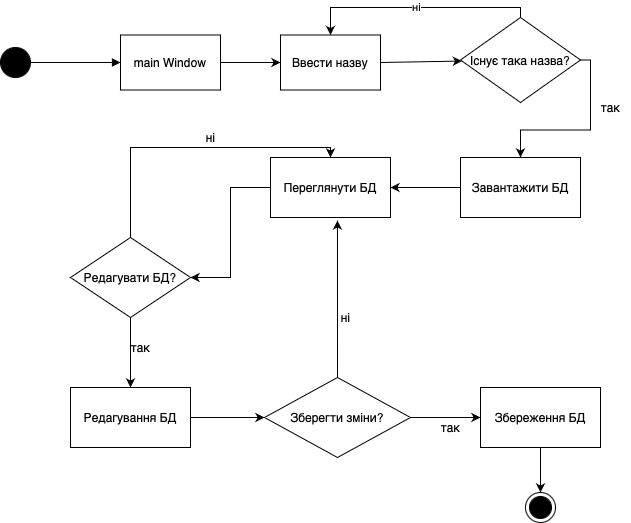

The diagram above was exported from draw.io. Its source (the exported page's mxGraphModel, read from the mxfile embedded in the PNG):
<mxGraphModel dx="976" dy="665" grid="1" gridSize="10" guides="1" tooltips="1" connect="1" arrows="1" fold="1" page="1" pageScale="1" pageWidth="827" pageHeight="1169" math="0" shadow="0">
  <root>
    <mxCell id="0" />
    <mxCell id="1" parent="0" />
    <mxCell id="GFow9ht1WhwQAfbBDsfP-1" value="" style="ellipse;fillColor=strokeColor;" parent="1" vertex="1">
      <mxGeometry x="110" y="300" width="30" height="30" as="geometry" />
    </mxCell>
    <mxCell id="GFow9ht1WhwQAfbBDsfP-2" value="" style="html=1;verticalAlign=bottom;labelBackgroundColor=none;endArrow=block;endFill=1;rounded=0;exitX=1;exitY=0.5;exitDx=0;exitDy=0;" parent="1" source="GFow9ht1WhwQAfbBDsfP-1" target="GFow9ht1WhwQAfbBDsfP-3" edge="1">
      <mxGeometry width="160" relative="1" as="geometry">
        <mxPoint x="330" y="470" as="sourcePoint" />
        <mxPoint x="230" y="315" as="targetPoint" />
      </mxGeometry>
    </mxCell>
    <mxCell id="GFow9ht1WhwQAfbBDsfP-3" value="main Window" style="rounded=0;whiteSpace=wrap;html=1;" parent="1" vertex="1">
      <mxGeometry x="230" y="287.5" width="100" height="55" as="geometry" />
    </mxCell>
    <mxCell id="GFow9ht1WhwQAfbBDsfP-4" value="" style="endArrow=classic;html=1;rounded=0;exitX=1;exitY=0.5;exitDx=0;exitDy=0;" parent="1" source="GFow9ht1WhwQAfbBDsfP-3" target="GFow9ht1WhwQAfbBDsfP-5" edge="1">
      <mxGeometry width="50" height="50" relative="1" as="geometry">
        <mxPoint x="390" y="490" as="sourcePoint" />
        <mxPoint x="380" y="315" as="targetPoint" />
      </mxGeometry>
    </mxCell>
    <mxCell id="GFow9ht1WhwQAfbBDsfP-5" value="Ввести назву" style="rounded=0;whiteSpace=wrap;html=1;" parent="1" vertex="1">
      <mxGeometry x="390" y="287.5" width="100" height="55" as="geometry" />
    </mxCell>
    <mxCell id="GFow9ht1WhwQAfbBDsfP-6" value="" style="endArrow=classic;html=1;rounded=0;exitX=1;exitY=0.5;exitDx=0;exitDy=0;" parent="1" source="GFow9ht1WhwQAfbBDsfP-5" target="GFow9ht1WhwQAfbBDsfP-7" edge="1">
      <mxGeometry width="50" height="50" relative="1" as="geometry">
        <mxPoint x="390" y="490" as="sourcePoint" />
        <mxPoint x="560" y="315" as="targetPoint" />
      </mxGeometry>
    </mxCell>
    <mxCell id="GFow9ht1WhwQAfbBDsfP-7" value="Існує така назва?" style="rhombus;whiteSpace=wrap;html=1;" parent="1" vertex="1">
      <mxGeometry x="570" y="270" width="120" height="85" as="geometry" />
    </mxCell>
    <mxCell id="GFow9ht1WhwQAfbBDsfP-8" value="ні" style="endArrow=classic;html=1;rounded=0;exitX=0.5;exitY=0;exitDx=0;exitDy=0;entryX=0.5;entryY=0;entryDx=0;entryDy=0;edgeStyle=orthogonalEdgeStyle;" parent="1" source="GFow9ht1WhwQAfbBDsfP-7" target="GFow9ht1WhwQAfbBDsfP-5" edge="1">
      <mxGeometry width="50" height="50" relative="1" as="geometry">
        <mxPoint x="390" y="490" as="sourcePoint" />
        <mxPoint x="440" y="440" as="targetPoint" />
      </mxGeometry>
    </mxCell>
    <mxCell id="GFow9ht1WhwQAfbBDsfP-9" value="" style="endArrow=classic;html=1;rounded=0;exitX=1;exitY=0.5;exitDx=0;exitDy=0;edgeStyle=orthogonalEdgeStyle;" parent="1" source="GFow9ht1WhwQAfbBDsfP-7" target="GFow9ht1WhwQAfbBDsfP-10" edge="1">
      <mxGeometry width="50" height="50" relative="1" as="geometry">
        <mxPoint x="390" y="490" as="sourcePoint" />
        <mxPoint x="690" y="440" as="targetPoint" />
      </mxGeometry>
    </mxCell>
    <mxCell id="GFow9ht1WhwQAfbBDsfP-10" value="Завантажити БД" style="rounded=0;whiteSpace=wrap;html=1;" parent="1" vertex="1">
      <mxGeometry x="570" y="410" width="120" height="60" as="geometry" />
    </mxCell>
    <mxCell id="GFow9ht1WhwQAfbBDsfP-11" value="так" style="text;html=1;align=center;verticalAlign=middle;resizable=0;points=[];autosize=1;strokeColor=none;fillColor=none;" parent="1" vertex="1">
      <mxGeometry x="700" y="345" width="40" height="30" as="geometry" />
    </mxCell>
    <mxCell id="GFow9ht1WhwQAfbBDsfP-12" value="" style="endArrow=classic;html=1;rounded=0;exitX=0;exitY=0.5;exitDx=0;exitDy=0;" parent="1" source="GFow9ht1WhwQAfbBDsfP-10" target="GFow9ht1WhwQAfbBDsfP-13" edge="1">
      <mxGeometry width="50" height="50" relative="1" as="geometry">
        <mxPoint x="390" y="490" as="sourcePoint" />
        <mxPoint x="500" y="440" as="targetPoint" />
      </mxGeometry>
    </mxCell>
    <mxCell id="GFow9ht1WhwQAfbBDsfP-13" value="Переглянути БД" style="rounded=0;whiteSpace=wrap;html=1;" parent="1" vertex="1">
      <mxGeometry x="380" y="410" width="120" height="60" as="geometry" />
    </mxCell>
    <mxCell id="GFow9ht1WhwQAfbBDsfP-14" value="" style="endArrow=classic;html=1;rounded=0;exitX=0;exitY=0.5;exitDx=0;exitDy=0;entryX=1;entryY=0.5;entryDx=0;entryDy=0;edgeStyle=orthogonalEdgeStyle;" parent="1" source="GFow9ht1WhwQAfbBDsfP-13" target="GFow9ht1WhwQAfbBDsfP-16" edge="1">
      <mxGeometry width="50" height="50" relative="1" as="geometry">
        <mxPoint x="390" y="490" as="sourcePoint" />
        <mxPoint x="310" y="440" as="targetPoint" />
      </mxGeometry>
    </mxCell>
    <mxCell id="GFow9ht1WhwQAfbBDsfP-16" value="Редагувати БД?" style="rhombus;whiteSpace=wrap;html=1;" parent="1" vertex="1">
      <mxGeometry x="180" y="490" width="120" height="80" as="geometry" />
    </mxCell>
    <mxCell id="GFow9ht1WhwQAfbBDsfP-17" value="" style="endArrow=classic;html=1;rounded=0;exitX=0.5;exitY=0;exitDx=0;exitDy=0;entryX=0.5;entryY=0;entryDx=0;entryDy=0;edgeStyle=orthogonalEdgeStyle;" parent="1" source="GFow9ht1WhwQAfbBDsfP-16" target="GFow9ht1WhwQAfbBDsfP-13" edge="1">
      <mxGeometry width="50" height="50" relative="1" as="geometry">
        <mxPoint x="390" y="490" as="sourcePoint" />
        <mxPoint x="440" y="440" as="targetPoint" />
      </mxGeometry>
    </mxCell>
    <mxCell id="GFow9ht1WhwQAfbBDsfP-18" value="ні" style="text;html=1;align=center;verticalAlign=middle;resizable=0;points=[];autosize=1;strokeColor=none;fillColor=none;" parent="1" vertex="1">
      <mxGeometry x="305" y="375" width="30" height="30" as="geometry" />
    </mxCell>
    <mxCell id="GFow9ht1WhwQAfbBDsfP-19" value="Редагування БД" style="rounded=0;whiteSpace=wrap;html=1;" parent="1" vertex="1">
      <mxGeometry x="180" y="640" width="120" height="60" as="geometry" />
    </mxCell>
    <mxCell id="GFow9ht1WhwQAfbBDsfP-20" value="" style="endArrow=classic;html=1;rounded=0;exitX=0.5;exitY=1;exitDx=0;exitDy=0;entryX=0.5;entryY=0;entryDx=0;entryDy=0;" parent="1" source="GFow9ht1WhwQAfbBDsfP-16" target="GFow9ht1WhwQAfbBDsfP-19" edge="1">
      <mxGeometry width="50" height="50" relative="1" as="geometry">
        <mxPoint x="390" y="610" as="sourcePoint" />
        <mxPoint x="440" y="560" as="targetPoint" />
      </mxGeometry>
    </mxCell>
    <mxCell id="GFow9ht1WhwQAfbBDsfP-21" value="так" style="text;html=1;align=center;verticalAlign=middle;resizable=0;points=[];autosize=1;strokeColor=none;fillColor=none;" parent="1" vertex="1">
      <mxGeometry x="230" y="585" width="40" height="30" as="geometry" />
    </mxCell>
    <mxCell id="GFow9ht1WhwQAfbBDsfP-22" value="" style="endArrow=classic;html=1;rounded=0;exitX=1;exitY=0.5;exitDx=0;exitDy=0;" parent="1" source="GFow9ht1WhwQAfbBDsfP-19" target="GFow9ht1WhwQAfbBDsfP-23" edge="1">
      <mxGeometry width="50" height="50" relative="1" as="geometry">
        <mxPoint x="390" y="610" as="sourcePoint" />
        <mxPoint x="370" y="670" as="targetPoint" />
      </mxGeometry>
    </mxCell>
    <mxCell id="GFow9ht1WhwQAfbBDsfP-23" value="Зберегти зміни?" style="rhombus;whiteSpace=wrap;html=1;" parent="1" vertex="1">
      <mxGeometry x="374" y="630" width="146" height="80" as="geometry" />
    </mxCell>
    <mxCell id="GFow9ht1WhwQAfbBDsfP-24" value="" style="endArrow=classic;html=1;rounded=0;exitX=0.5;exitY=0;exitDx=0;exitDy=0;entryX=0.558;entryY=1.05;entryDx=0;entryDy=0;entryPerimeter=0;" parent="1" source="GFow9ht1WhwQAfbBDsfP-23" target="GFow9ht1WhwQAfbBDsfP-13" edge="1">
      <mxGeometry width="50" height="50" relative="1" as="geometry">
        <mxPoint x="390" y="610" as="sourcePoint" />
        <mxPoint x="440" y="560" as="targetPoint" />
      </mxGeometry>
    </mxCell>
    <mxCell id="GFow9ht1WhwQAfbBDsfP-25" value="ні" style="text;html=1;align=center;verticalAlign=middle;resizable=0;points=[];autosize=1;strokeColor=none;fillColor=none;" parent="1" vertex="1">
      <mxGeometry x="440" y="555" width="30" height="30" as="geometry" />
    </mxCell>
    <mxCell id="GFow9ht1WhwQAfbBDsfP-26" value="" style="endArrow=classic;html=1;rounded=0;exitX=1;exitY=0.5;exitDx=0;exitDy=0;" parent="1" source="GFow9ht1WhwQAfbBDsfP-23" target="GFow9ht1WhwQAfbBDsfP-27" edge="1">
      <mxGeometry width="50" height="50" relative="1" as="geometry">
        <mxPoint x="390" y="610" as="sourcePoint" />
        <mxPoint x="610" y="670" as="targetPoint" />
      </mxGeometry>
    </mxCell>
    <mxCell id="GFow9ht1WhwQAfbBDsfP-27" value="Збереження БД" style="rounded=0;whiteSpace=wrap;html=1;" parent="1" vertex="1">
      <mxGeometry x="590" y="640" width="120" height="60" as="geometry" />
    </mxCell>
    <mxCell id="GFow9ht1WhwQAfbBDsfP-28" value="так" style="text;html=1;align=center;verticalAlign=middle;resizable=0;points=[];autosize=1;strokeColor=none;fillColor=none;" parent="1" vertex="1">
      <mxGeometry x="540" y="665" width="40" height="30" as="geometry" />
    </mxCell>
    <mxCell id="GFow9ht1WhwQAfbBDsfP-29" value="" style="endArrow=classic;html=1;rounded=0;exitX=0.5;exitY=1;exitDx=0;exitDy=0;" parent="1" source="GFow9ht1WhwQAfbBDsfP-27" target="GFow9ht1WhwQAfbBDsfP-30" edge="1">
      <mxGeometry width="50" height="50" relative="1" as="geometry">
        <mxPoint x="390" y="610" as="sourcePoint" />
        <mxPoint x="650" y="760" as="targetPoint" />
      </mxGeometry>
    </mxCell>
    <mxCell id="GFow9ht1WhwQAfbBDsfP-30" value="" style="ellipse;html=1;shape=endState;fillColor=strokeColor;" parent="1" vertex="1">
      <mxGeometry x="635" y="745" width="30" height="30" as="geometry" />
    </mxCell>
  </root>
</mxGraphModel>